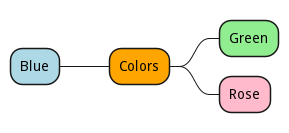

The diagram above was rendered by PlantUML. Its source (embedded in the PNG):
@startmindmap
+[#Orange] Colors
++[#lightgreen] Green
++[#FFBBCC] Rose
--[#lightblue] Blue
@endmindmap